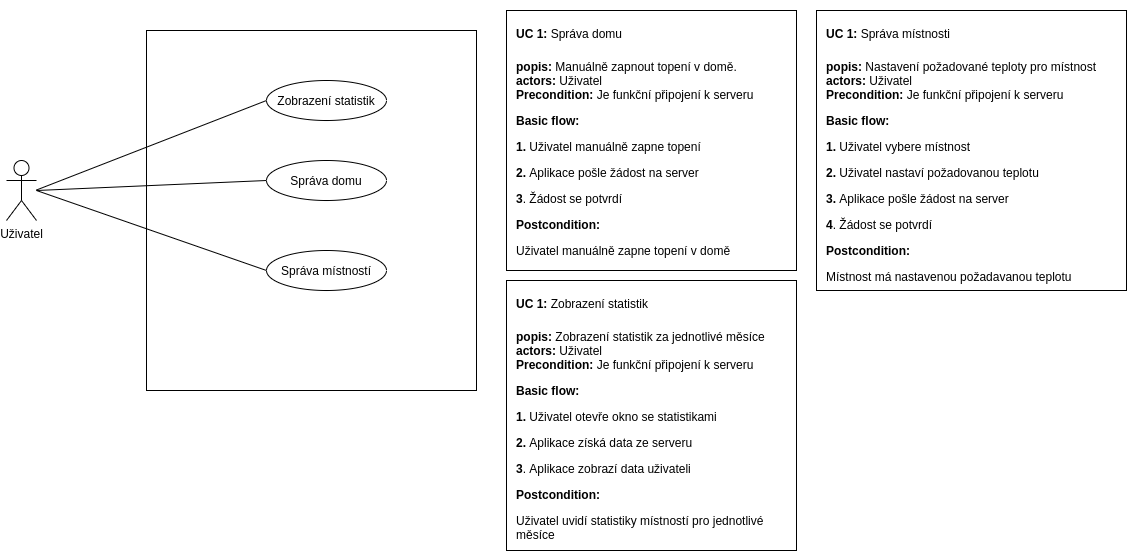

The diagram above was exported from draw.io. Its source (the exported page's mxGraphModel, read from the mxfile embedded in the PNG):
<mxGraphModel dx="1422" dy="775" grid="1" gridSize="10" guides="1" tooltips="1" connect="1" arrows="1" fold="1" page="1" pageScale="1" pageWidth="192000" pageHeight="108000" math="0" shadow="0">
  <root>
    <mxCell id="0" />
    <mxCell id="1" parent="0" />
    <mxCell id="fVOyout9A3Cs5bsQclGK-1" value="Uživatel" style="shape=umlActor;verticalLabelPosition=bottom;labelBackgroundColor=#ffffff;verticalAlign=top;html=1;outlineConnect=0;" parent="1" vertex="1">
      <mxGeometry x="60" y="220" width="30" height="60" as="geometry" />
    </mxCell>
    <mxCell id="fVOyout9A3Cs5bsQclGK-3" value="" style="rounded=0;whiteSpace=wrap;html=1;" parent="1" vertex="1">
      <mxGeometry x="200" y="90" width="330" height="360" as="geometry" />
    </mxCell>
    <mxCell id="fVOyout9A3Cs5bsQclGK-4" value="Zobrazení statistik" style="ellipse;whiteSpace=wrap;html=1;" parent="1" vertex="1">
      <mxGeometry x="320" y="140" width="120" height="40" as="geometry" />
    </mxCell>
    <mxCell id="fVOyout9A3Cs5bsQclGK-7" value="Správa domu" style="ellipse;whiteSpace=wrap;html=1;" parent="1" vertex="1">
      <mxGeometry x="320" y="220" width="120" height="40" as="geometry" />
    </mxCell>
    <mxCell id="fVOyout9A3Cs5bsQclGK-9" value="" style="endArrow=none;html=1;entryX=0;entryY=0.5;entryDx=0;entryDy=0;" parent="1" target="fVOyout9A3Cs5bsQclGK-4" edge="1">
      <mxGeometry width="50" height="50" relative="1" as="geometry">
        <mxPoint x="90" y="249.5" as="sourcePoint" />
        <mxPoint x="200" y="249.5" as="targetPoint" />
      </mxGeometry>
    </mxCell>
    <mxCell id="fVOyout9A3Cs5bsQclGK-11" value="" style="endArrow=none;html=1;entryX=0;entryY=0.5;entryDx=0;entryDy=0;" parent="1" target="fVOyout9A3Cs5bsQclGK-7" edge="1">
      <mxGeometry width="50" height="50" relative="1" as="geometry">
        <mxPoint x="90" y="250" as="sourcePoint" />
        <mxPoint x="340" y="180" as="targetPoint" />
      </mxGeometry>
    </mxCell>
    <mxCell id="fVOyout9A3Cs5bsQclGK-12" value="" style="rounded=0;whiteSpace=wrap;html=1;" parent="1" vertex="1">
      <mxGeometry x="870" y="70" width="310" height="280" as="geometry" />
    </mxCell>
    <mxCell id="fVOyout9A3Cs5bsQclGK-15" value="&lt;h1&gt;&lt;font style=&quot;font-size: 12px&quot;&gt;UC 1:&lt;/font&gt;&lt;font style=&quot;font-size: 12px ; font-weight: normal&quot;&gt; Správa místnosti&lt;/font&gt;&lt;/h1&gt;&lt;div&gt;&lt;font style=&quot;font-size: 12px&quot;&gt;&lt;b&gt;popis:&lt;/b&gt;&lt;/font&gt;&lt;font style=&quot;font-size: 12px ; font-weight: normal&quot;&gt; Nastavení požadované teploty pro místnost&lt;/font&gt;&lt;/div&gt;&lt;div&gt;&lt;font style=&quot;font-size: 12px&quot;&gt;&lt;b&gt;actors:&lt;/b&gt;&lt;/font&gt;&lt;font style=&quot;font-size: 12px ; font-weight: normal&quot;&gt; Uživatel&lt;br&gt;&lt;/font&gt;&lt;/div&gt;&lt;div&gt;&lt;font style=&quot;font-size: 12px&quot;&gt;&lt;b&gt;Precondition: &lt;/b&gt;&lt;/font&gt;&lt;font style=&quot;font-size: 12px ; font-weight: normal&quot;&gt;Je funkční připojení k serveru&lt;/font&gt;&lt;/div&gt;&lt;p&gt;&lt;b&gt;Basic flow:&lt;/b&gt;&lt;/p&gt;&lt;p&gt;&lt;b&gt;1.&lt;/b&gt; Uživatel vybere místnost&lt;/p&gt;&lt;p&gt;&lt;b&gt;2.&lt;/b&gt; Uživatel nastaví požadovanou teplotu&lt;/p&gt;&lt;p&gt;&lt;b&gt;3.&lt;/b&gt; Aplikace pošle žádost na server&lt;/p&gt;&lt;p&gt;&lt;b&gt;4&lt;/b&gt;. Žádost se potvrdí&lt;/p&gt;&lt;p&gt;&lt;b&gt;Postcondition:&lt;/b&gt;&lt;/p&gt;&lt;p&gt;Místnost má nastavenou požadavanou teplotu&lt;/p&gt;" style="text;html=1;strokeColor=none;fillColor=none;spacing=5;spacingTop=-20;whiteSpace=wrap;overflow=hidden;rounded=0;" parent="1" vertex="1">
      <mxGeometry x="875" y="70" width="295" height="280" as="geometry" />
    </mxCell>
    <mxCell id="u3d1OlPFGQrbxlKRM3tN-2" value="" style="rounded=0;whiteSpace=wrap;html=1;" parent="1" vertex="1">
      <mxGeometry x="560" y="340" width="290" height="270" as="geometry" />
    </mxCell>
    <mxCell id="u3d1OlPFGQrbxlKRM3tN-3" value="&lt;h1&gt;&lt;font style=&quot;font-size: 12px&quot;&gt;UC 1:&lt;/font&gt;&lt;font style=&quot;font-size: 12px ; font-weight: normal&quot;&gt; Zobrazení statistik&lt;/font&gt;&lt;/h1&gt;&lt;div&gt;&lt;font style=&quot;font-size: 12px&quot;&gt;&lt;b&gt;popis:&lt;/b&gt;&lt;/font&gt;&lt;font style=&quot;font-size: 12px ; font-weight: normal&quot;&gt; Zobrazení statistik za jednotlivé měsíce&lt;/font&gt;&lt;/div&gt;&lt;div&gt;&lt;font style=&quot;font-size: 12px&quot;&gt;&lt;b&gt;actors: &lt;/b&gt;&lt;/font&gt;&lt;font style=&quot;font-size: 12px ; font-weight: normal&quot;&gt;Uživatel&lt;/font&gt;&lt;/div&gt;&lt;div&gt;&lt;font style=&quot;font-size: 12px&quot;&gt;&lt;b&gt;Precondition: &lt;/b&gt;&lt;/font&gt;&lt;font style=&quot;font-size: 12px ; font-weight: normal&quot;&gt;Je funkční připojení k serveru&lt;/font&gt;&lt;/div&gt;&lt;p&gt;&lt;b&gt;Basic flow:&lt;/b&gt;&lt;/p&gt;&lt;p&gt;&lt;b&gt;1. &lt;/b&gt;Uživatel otevře okno se statistikami&lt;/p&gt;&lt;p&gt;&lt;b&gt;2. &lt;/b&gt;Aplikace získá data ze serveru&lt;/p&gt;&lt;p&gt;&lt;b&gt;3&lt;/b&gt;. Aplikace zobrazí data uživateli&lt;/p&gt;&lt;p&gt;&lt;b&gt;Postcondition:&lt;/b&gt;&lt;/p&gt;&lt;p&gt;Uživatel uvidí statistiky místností pro jednotlivé měsíce&lt;/p&gt;" style="text;html=1;strokeColor=none;fillColor=none;spacing=5;spacingTop=-20;whiteSpace=wrap;overflow=hidden;rounded=0;" parent="1" vertex="1">
      <mxGeometry x="565" y="340" width="285" height="270" as="geometry" />
    </mxCell>
    <mxCell id="ux6OTa8VY0gzfo7YUgV2-1" value="Správa místností" style="ellipse;whiteSpace=wrap;html=1;" vertex="1" parent="1">
      <mxGeometry x="320" y="310" width="120" height="40" as="geometry" />
    </mxCell>
    <mxCell id="ux6OTa8VY0gzfo7YUgV2-2" value="" style="endArrow=none;html=1;entryX=0;entryY=0.5;entryDx=0;entryDy=0;" edge="1" parent="1" target="ux6OTa8VY0gzfo7YUgV2-1">
      <mxGeometry width="50" height="50" relative="1" as="geometry">
        <mxPoint x="90" y="250" as="sourcePoint" />
        <mxPoint x="330" y="250" as="targetPoint" />
      </mxGeometry>
    </mxCell>
    <mxCell id="ux6OTa8VY0gzfo7YUgV2-6" value="" style="rounded=0;whiteSpace=wrap;html=1;" vertex="1" parent="1">
      <mxGeometry x="560" y="70" width="290" height="260" as="geometry" />
    </mxCell>
    <mxCell id="ux6OTa8VY0gzfo7YUgV2-4" value="&lt;h1&gt;&lt;font style=&quot;font-size: 12px&quot;&gt;UC 1:&lt;/font&gt;&lt;font style=&quot;font-size: 12px ; font-weight: normal&quot;&gt;&amp;nbsp;Správa domu&lt;/font&gt;&lt;/h1&gt;&lt;div&gt;&lt;font style=&quot;font-size: 12px&quot;&gt;&lt;b&gt;popis:&lt;/b&gt;&lt;/font&gt;&lt;font style=&quot;font-size: 12px ; font-weight: normal&quot;&gt;&amp;nbsp;Manuálně zapnout topení v domě.&lt;/font&gt;&lt;/div&gt;&lt;div&gt;&lt;font style=&quot;font-size: 12px&quot;&gt;&lt;b&gt;actors: &lt;/b&gt;&lt;/font&gt;&lt;font style=&quot;font-size: 12px ; font-weight: normal&quot;&gt;Uživatel&lt;/font&gt;&lt;/div&gt;&lt;div&gt;&lt;font style=&quot;font-size: 12px&quot;&gt;&lt;b&gt;Precondition: &lt;/b&gt;&lt;/font&gt;&lt;font style=&quot;font-size: 12px ; font-weight: normal&quot;&gt;Je funkční připojení k serveru&lt;/font&gt;&lt;/div&gt;&lt;p&gt;&lt;b&gt;Basic flow:&lt;/b&gt;&lt;/p&gt;&lt;p&gt;&lt;b&gt;1. &lt;/b&gt;Uživatel manuálně zapne topení&lt;/p&gt;&lt;p&gt;&lt;b&gt;2. &lt;/b&gt;Aplikace pošle žádost na server&lt;/p&gt;&lt;p&gt;&lt;b&gt;3&lt;/b&gt;. Žádost se potvrdí&lt;/p&gt;&lt;p&gt;&lt;b&gt;Postcondition:&lt;/b&gt;&lt;/p&gt;&lt;p&gt;Uživatel manuálně zapne topení v domě&lt;/p&gt;" style="text;html=1;strokeColor=none;fillColor=none;spacing=5;spacingTop=-20;whiteSpace=wrap;overflow=hidden;rounded=0;" vertex="1" parent="1">
      <mxGeometry x="565" y="70" width="285" height="250" as="geometry" />
    </mxCell>
  </root>
</mxGraphModel>